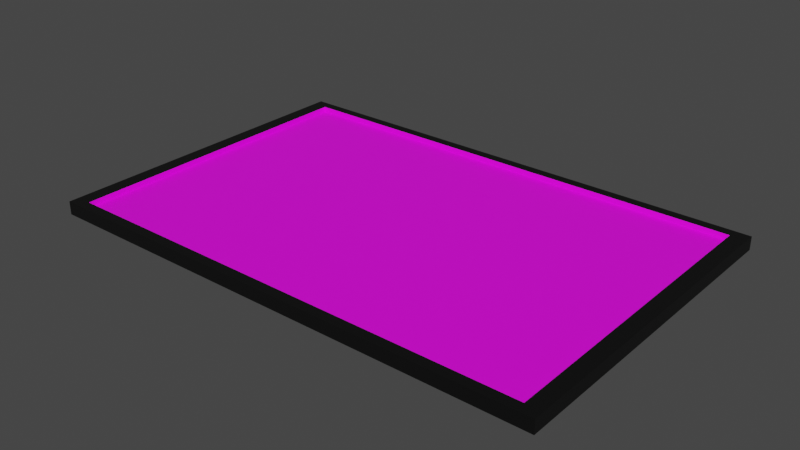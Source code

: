 # Source: NocheEstrellada.blend  (saved by Blender 2.90.8; exported with 4.5.12 LTS)
import bpy
from mathutils import Matrix  # noqa: F401  (used for matrix-valued properties, if any)

bpy.ops.wm.read_factory_settings(use_empty=True)
scene = bpy.context.scene
scene.name = 'Scene'

# ---- collections
col_collection = bpy.data.collections.new('Collection'); scene.collection.children.link(col_collection)

# ---- images (referenced by path relative to the original .blend; pixels are not part of the script)
import os
ASSET_DIR = os.environ.get("B2B_ASSET_DIR", "")  # directory of the original .blend (textures are referenced by path, not embedded)
HERE = os.path.dirname(os.path.abspath(__file__))  # packed textures are extracted next to this script under _unpacked/

def load_image(name, relpath, width, height, colorspace="sRGB"):
    """Load a texture the original file referenced (path relative to the .blend, or extracted next to this script)."""
    p = next((c for c in (os.path.join(HERE, relpath), os.path.join(ASSET_DIR, relpath)) if relpath and os.path.exists(c)), "")
    if p:
        img = bpy.data.images.load(p, check_existing=True)
        img.name = name
    else:  # same state as the original file: an image datablock whose file is absent (Cycles renders it pink)
        img = bpy.data.images.new(name, width, height)
        img.source = "FILE"
        img.filepath = "//" + (relpath or name)
    img.colorspace_settings.name = colorspace
    return img
img_significado_noche_estrellada_van_gogh__1__jpg_001 = load_image('significado-noche-estrellada-van-gogh (1).jpg.001', 'significado-noche-estrellada-van-gogh (1).jpg', 1024, 1024, 'sRGB')

# ---- materials (node trees are filled in below, after node groups)
mat_negro = bpy.data.materials.new('NEGRO')
mat_negro.use_transparent_shadow = False
mat_noche_estrellada = bpy.data.materials.new('NOCHE ESTRELLADA')
mat_noche_estrellada.use_transparent_shadow = False

# ---- material node trees
mat_negro.use_nodes = True; mat_negro.node_tree.nodes.clear()
_N = mat_negro.node_tree.nodes; _L = mat_negro.node_tree.links
n0 = _N.new('ShaderNodeBsdfPrincipled'); n0.name = 'Principled BSDF'; n0.location = (10, 300)
n0.distribution = 'GGX'
n0.subsurface_method = 'BURLEY'
n0.inputs[0].default_value = (0.001547, 0.001547, 0.001547, 1.0)
n0.inputs[3].default_value = 1.45
n0.inputs[27].default_value = (0.0, 0.0, 0.0, 1.0)
n0.inputs[28].default_value = 1.0
n1 = _N.new('ShaderNodeOutputMaterial'); n1.name = 'Material Output'; n1.location = (300, 300)
_L.new(n0.outputs[0], n1.inputs[0])
n1.is_active_output = True
mat_noche_estrellada.use_nodes = True; mat_noche_estrellada.node_tree.nodes.clear()
_N = mat_noche_estrellada.node_tree.nodes; _L = mat_noche_estrellada.node_tree.links
n0 = _N.new('ShaderNodeBsdfPrincipled'); n0.name = 'Principled BSDF'; n0.location = (10, 300)
n0.distribution = 'GGX'
n0.subsurface_method = 'BURLEY'
n0.inputs[3].default_value = 1.45
n0.inputs[27].default_value = (0.0, 0.0, 0.0, 1.0)
n0.inputs[28].default_value = 1.0
n1 = _N.new('ShaderNodeOutputMaterial'); n1.name = 'Material Output'; n1.location = (300, 300)
n2 = _N.new('ShaderNodeTexImage'); n2.name = 'Imagen'; n2.location = (-280, 280)
n2.image = img_significado_noche_estrellada_van_gogh__1__jpg_001
_L.new(n0.outputs[0], n1.inputs[0])
_L.new(n2.outputs[0], n0.inputs[0])
n1.is_active_output = True

# ---- world
world_world = bpy.data.worlds.new('World'); scene.world = world_world
world_world.use_nodes = True; world_world.node_tree.nodes.clear()
_N = world_world.node_tree.nodes; _L = world_world.node_tree.links
n0 = _N.new('ShaderNodeOutputWorld'); n0.name = 'World Output'; n0.location = (300, 300)
n1 = _N.new('ShaderNodeBackground'); n1.name = 'Background'; n1.location = (10, 300)
n1.inputs[0].default_value = (0.05088, 0.05088, 0.05088, 1.0)
_L.new(n1.outputs[0], n0.inputs[0])
n0.is_active_output = True
world_world.color = (0.05088, 0.05088, 0.05088)
world_world.use_sun_shadow = False
world_world.sun_shadow_jitter_overblur = 0.0

# ---- meshes
me_plano = bpy.data.meshes.new('Plano')
me_plano.from_pydata([(-1.0, -1.0, 0.0), (1.0, -1.0, 0.0), (-1.0, 1.0, 0.0), (1.0, 1.0, 0.0), (-0.939, 0.939, 0.0), (-0.939, -0.939, 0.0), (0.939, -0.939, 0.0), (0.939, 0.939, 0.0), (-0.939, 0.939, 0.1394), (-0.939, -0.939, 0.1394), (0.939, -0.939, 0.1394), (0.939, 0.939, 0.1394), (-1.0, 1.0, 0.1394), (-1.0, -1.0, 0.1394), (1.0, -1.0, 0.1394), (1.0, 1.0, 0.1394), (-0.939, 0.939, 0.236), (-0.939, -0.939, 0.236), (0.939, -0.939, 0.236), (0.939, 0.939, 0.236), (-1.0, 1.0, 0.236), (-1.0, -1.0, 0.236), (1.0, -1.0, 0.236), (1.0, 1.0, 0.236)], [], [(5, 4, 7, 6), (5, 0, 2, 4), (6, 1, 0, 5), (7, 3, 1, 6), (4, 2, 3, 7), (9, 10, 11, 8), (13, 14, 22, 21), (15, 12, 20, 23), (9, 8, 16, 17), (11, 10, 18, 19), (1, 3, 15, 14), (2, 0, 13, 12), (3, 2, 12, 15), (0, 1, 14, 13), (17, 16, 20, 21), (18, 17, 21, 22), (19, 18, 22, 23), (16, 19, 23, 20), (8, 11, 19, 16), (10, 9, 17, 18), (14, 15, 23, 22), (12, 13, 21, 20)])
me_plano.polygons.foreach_set('material_index', [0, 0, 0, 0, 0, 1, 0, 0, 1, 1, 0, 0, 0, 0, 0, 0, 0, 0, 1, 1, 0, 0])
_uv = me_plano.uv_layers.new(name='MapaUV')
_uv.uv.foreach_set('vector', [0.7581, 0.4848, 0.02385, 0.4848, 0.02385, 0.01525, 0.7581, 0.01525, 0.7581, 0.4848, 0.7819, 0.5, 1.165e-07, 0.5, 0.02385, 0.4848, 0.7581, 0.01525, 0.7819, 0.0, 0.7819, 0.5, 0.7581, 0.4848, 0.02385, 0.01525, 0.0, 7.451e-08, 0.7819, 0.0, 0.7581, 0.01525, 0.02385, 0.4848, 1.165e-07, 0.5, 0.0, 7.451e-08, 0.02385, 0.01525, 0.8298, 1.001, -0.002661, 0.9977, 0.0007782, 0.002885, 0.8298, 0.003655, 0.9455, 0.5, 0.9455, 0.0, 0.9455, 0.0, 0.9455, 0.5, 0.8365, 0.0, 0.8365, 0.5, 0.8365, 0.5, 0.8365, 0.0, 0.8298, 1.001, 0.8298, 0.003655, 0.8298, 0.003655, 0.8298, 1.001, 0.0007782, 0.002885, -0.002661, 0.9977, -0.002661, 0.9977, 0.0007782, 0.002885, 0.8365, 2.98e-08, 0.8365, 0.5, 0.7819, 0.5, 0.7819, 0.0, 1.0, 0.0, 1.0, 0.5, 0.9455, 0.5, 0.9455, 0.0, 0.891, 0.0, 0.891, 0.5, 0.8365, 0.5, 0.8365, 0.0, 0.891, 0.5, 0.891, 0.0, 0.9455, 0.0, 0.9455, 0.5, 0.02385, 0.9848, 0.7581, 0.9848, 0.7819, 1.0, 1.165e-07, 1.0, 0.02385, 0.5152, 0.02385, 0.9848, 1.165e-07, 1.0, 0.0, 0.5, 0.7581, 0.5152, 0.02385, 0.5152, 0.0, 0.5, 0.7819, 0.5, 0.7581, 0.9848, 0.7581, 0.5152, 0.7819, 0.5, 0.7819, 1.0, 0.8298, 0.003655, 0.0007782, 0.002885, 0.0007782, 0.002885, 0.8298, 0.003655, -0.002661, 0.9977, 0.8298, 1.001, 0.8298, 1.001, -0.002661, 0.9977, 0.7819, 0.0, 0.7819, 0.5, 0.7819, 0.5, 0.7819, 0.0, 0.9455, 0.0, 0.9455, 0.5, 0.9455, 0.5, 0.9455, 0.0])
me_plano.materials.append(mat_negro)
me_plano.materials.append(mat_noche_estrellada)
me_plano.use_remesh_fix_poles = True
me_plano.use_remesh_preserve_attributes = False
me_plano.use_mirror_vertex_groups = False
me_plano.update()

# ---- objects
ob_plano = bpy.data.objects.new('Plano', me_plano)

# ---- transforms, parenting, visibility, modifiers, constraints
ob_plano.location = (0.0, 0.0, 0.0)
ob_plano.scale = (4.581, 3.01, 1.0)
ob_plano.lineart.crease_threshold = 0.0

# ---- collection membership
col_collection.objects.link(ob_plano)

# ---- scene / render settings (as saved in the file)
scene.frame_start = 1; scene.frame_end = 250; scene.frame_set(2)
scene.render.engine = 'BLENDER_EEVEE_NEXT'
scene.cycles.use_denoising = False
scene.cycles.samples = 128
scene.cycles.sampling_pattern = 'TABULATED_SOBOL'
scene.cycles.use_adaptive_sampling = False
scene.cycles.use_light_tree = False
scene.view_settings.view_transform = 'Filmic'
bpy.context.view_layer.update()

# ---- added for rendering (the .blend has no active camera and no usable light): camera, sun
cam_auto = bpy.data.cameras.new('AutoCamera')
cam_auto.lens = 50.0
cam_auto.sensor_width = 36.0
cam_auto.clip_end = 1000.0
ob_auto_camera = bpy.data.objects.new('AutoCamera', cam_auto)
scene.collection.objects.link(ob_auto_camera)
ob_auto_camera.location = (10.1451, -12.1741, 8.23403)
ob_auto_camera.rotation_euler = (1.09748, -7.21219e-08, 0.694738)
scene.camera = ob_auto_camera
light_auto_sun = bpy.data.lights.new('AutoSun', 'SUN')
light_auto_sun.energy = 3.0
light_auto_sun.angle = 0.0523599
ob_auto_sun = bpy.data.objects.new('AutoSun', light_auto_sun)
scene.collection.objects.link(ob_auto_sun)
ob_auto_sun.rotation_euler = (0.872665, 0.174533, 0.523599)
bpy.context.view_layer.update()
